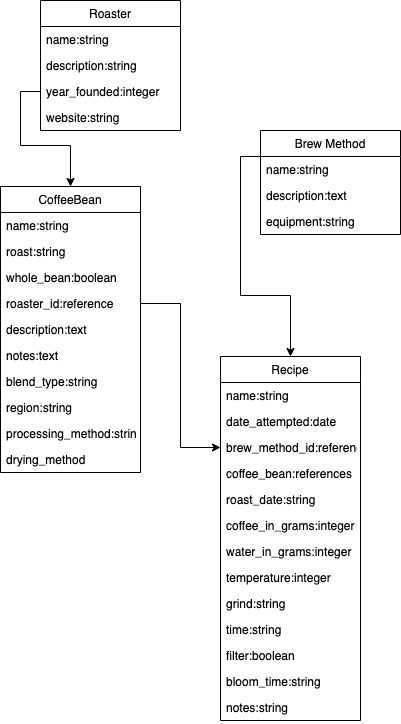

The diagram above was exported from draw.io. Its source (the exported page's mxGraphModel, read from the mxfile embedded in the PNG):
<mxGraphModel dx="125" dy="189" grid="1" gridSize="10" guides="1" tooltips="1" connect="1" arrows="1" fold="1" page="1" pageScale="1" pageWidth="850" pageHeight="1100" math="0" shadow="0">
  <root>
    <mxCell id="0" />
    <mxCell id="1" parent="0" />
    <mxCell id="22" style="edgeStyle=orthogonalEdgeStyle;rounded=0;orthogonalLoop=1;jettySize=auto;html=1;exitX=0;exitY=0.25;exitDx=0;exitDy=0;entryX=0.5;entryY=0;entryDx=0;entryDy=0;" parent="1" source="6" target="14" edge="1">
      <mxGeometry relative="1" as="geometry" />
    </mxCell>
    <mxCell id="6" value="Brew Method" style="swimlane;fontStyle=0;childLayout=stackLayout;horizontal=1;startSize=26;horizontalStack=0;resizeParent=1;resizeParentMax=0;resizeLast=0;collapsible=1;marginBottom=0;" parent="1" vertex="1">
      <mxGeometry x="300" y="144" width="140" height="104" as="geometry" />
    </mxCell>
    <mxCell id="7" value="name:string" style="text;strokeColor=none;fillColor=none;align=left;verticalAlign=top;spacingLeft=4;spacingRight=4;overflow=hidden;rotatable=0;points=[[0,0.5],[1,0.5]];portConstraint=eastwest;" parent="6" vertex="1">
      <mxGeometry y="26" width="140" height="26" as="geometry" />
    </mxCell>
    <mxCell id="8" value="description:text" style="text;strokeColor=none;fillColor=none;align=left;verticalAlign=top;spacingLeft=4;spacingRight=4;overflow=hidden;rotatable=0;points=[[0,0.5],[1,0.5]];portConstraint=eastwest;" parent="6" vertex="1">
      <mxGeometry y="52" width="140" height="26" as="geometry" />
    </mxCell>
    <mxCell id="9" value="equipment:string" style="text;strokeColor=none;fillColor=none;align=left;verticalAlign=top;spacingLeft=4;spacingRight=4;overflow=hidden;rotatable=0;points=[[0,0.5],[1,0.5]];portConstraint=eastwest;" parent="6" vertex="1">
      <mxGeometry y="78" width="140" height="26" as="geometry" />
    </mxCell>
    <mxCell id="10" value="Roaster" style="swimlane;fontStyle=0;childLayout=stackLayout;horizontal=1;startSize=26;horizontalStack=0;resizeParent=1;resizeParentMax=0;resizeLast=0;collapsible=1;marginBottom=0;" parent="1" vertex="1">
      <mxGeometry x="80" y="14" width="140" height="130" as="geometry" />
    </mxCell>
    <mxCell id="11" value="name:string" style="text;strokeColor=none;fillColor=none;align=left;verticalAlign=top;spacingLeft=4;spacingRight=4;overflow=hidden;rotatable=0;points=[[0,0.5],[1,0.5]];portConstraint=eastwest;" parent="10" vertex="1">
      <mxGeometry y="26" width="140" height="26" as="geometry" />
    </mxCell>
    <mxCell id="12" value="description:string" style="text;strokeColor=none;fillColor=none;align=left;verticalAlign=top;spacingLeft=4;spacingRight=4;overflow=hidden;rotatable=0;points=[[0,0.5],[1,0.5]];portConstraint=eastwest;" parent="10" vertex="1">
      <mxGeometry y="52" width="140" height="26" as="geometry" />
    </mxCell>
    <mxCell id="13" value="year_founded:integer" style="text;strokeColor=none;fillColor=none;align=left;verticalAlign=top;spacingLeft=4;spacingRight=4;overflow=hidden;rotatable=0;points=[[0,0.5],[1,0.5]];portConstraint=eastwest;" parent="10" vertex="1">
      <mxGeometry y="78" width="140" height="26" as="geometry" />
    </mxCell>
    <mxCell id="36" value="website:string" style="text;strokeColor=none;fillColor=none;align=left;verticalAlign=top;spacingLeft=4;spacingRight=4;overflow=hidden;rotatable=0;points=[[0,0.5],[1,0.5]];portConstraint=eastwest;" parent="10" vertex="1">
      <mxGeometry y="104" width="140" height="26" as="geometry" />
    </mxCell>
    <mxCell id="14" value="Recipe" style="swimlane;fontStyle=0;childLayout=stackLayout;horizontal=1;startSize=26;horizontalStack=0;resizeParent=1;resizeParentMax=0;resizeLast=0;collapsible=1;marginBottom=0;" parent="1" vertex="1">
      <mxGeometry x="260" y="370" width="140" height="364" as="geometry" />
    </mxCell>
    <mxCell id="15" value="name:string" style="text;strokeColor=none;fillColor=none;align=left;verticalAlign=top;spacingLeft=4;spacingRight=4;overflow=hidden;rotatable=0;points=[[0,0.5],[1,0.5]];portConstraint=eastwest;" parent="14" vertex="1">
      <mxGeometry y="26" width="140" height="26" as="geometry" />
    </mxCell>
    <mxCell id="47" value="date_attempted:date" style="text;strokeColor=none;fillColor=none;align=left;verticalAlign=top;spacingLeft=4;spacingRight=4;overflow=hidden;rotatable=0;points=[[0,0.5],[1,0.5]];portConstraint=eastwest;" parent="14" vertex="1">
      <mxGeometry y="52" width="140" height="26" as="geometry" />
    </mxCell>
    <mxCell id="16" value="brew_method_id:reference" style="text;strokeColor=none;fillColor=none;align=left;verticalAlign=top;spacingLeft=4;spacingRight=4;overflow=hidden;rotatable=0;points=[[0,0.5],[1,0.5]];portConstraint=eastwest;" parent="14" vertex="1">
      <mxGeometry y="78" width="140" height="26" as="geometry" />
    </mxCell>
    <mxCell id="39" value="coffee_bean:references" style="text;strokeColor=none;fillColor=none;align=left;verticalAlign=top;spacingLeft=4;spacingRight=4;overflow=hidden;rotatable=0;points=[[0,0.5],[1,0.5]];portConstraint=eastwest;" parent="14" vertex="1">
      <mxGeometry y="104" width="140" height="26" as="geometry" />
    </mxCell>
    <mxCell id="42" value="roast_date:string" style="text;strokeColor=none;fillColor=none;align=left;verticalAlign=top;spacingLeft=4;spacingRight=4;overflow=hidden;rotatable=0;points=[[0,0.5],[1,0.5]];portConstraint=eastwest;" parent="14" vertex="1">
      <mxGeometry y="130" width="140" height="26" as="geometry" />
    </mxCell>
    <mxCell id="46" value="coffee_in_grams:integer" style="text;strokeColor=none;fillColor=none;align=left;verticalAlign=top;spacingLeft=4;spacingRight=4;overflow=hidden;rotatable=0;points=[[0,0.5],[1,0.5]];portConstraint=eastwest;" parent="14" vertex="1">
      <mxGeometry y="156" width="140" height="26" as="geometry" />
    </mxCell>
    <mxCell id="38" value="water_in_grams:integer" style="text;strokeColor=none;fillColor=none;align=left;verticalAlign=top;spacingLeft=4;spacingRight=4;overflow=hidden;rotatable=0;points=[[0,0.5],[1,0.5]];portConstraint=eastwest;" parent="14" vertex="1">
      <mxGeometry y="182" width="140" height="26" as="geometry" />
    </mxCell>
    <mxCell id="37" value="temperature:integer" style="text;strokeColor=none;fillColor=none;align=left;verticalAlign=top;spacingLeft=4;spacingRight=4;overflow=hidden;rotatable=0;points=[[0,0.5],[1,0.5]];portConstraint=eastwest;" parent="14" vertex="1">
      <mxGeometry y="208" width="140" height="26" as="geometry" />
    </mxCell>
    <mxCell id="17" value="grind:string" style="text;strokeColor=none;fillColor=none;align=left;verticalAlign=top;spacingLeft=4;spacingRight=4;overflow=hidden;rotatable=0;points=[[0,0.5],[1,0.5]];portConstraint=eastwest;" parent="14" vertex="1">
      <mxGeometry y="234" width="140" height="26" as="geometry" />
    </mxCell>
    <mxCell id="40" value="time:string" style="text;strokeColor=none;fillColor=none;align=left;verticalAlign=top;spacingLeft=4;spacingRight=4;overflow=hidden;rotatable=0;points=[[0,0.5],[1,0.5]];portConstraint=eastwest;" parent="14" vertex="1">
      <mxGeometry y="260" width="140" height="26" as="geometry" />
    </mxCell>
    <mxCell id="43" value="filter:boolean" style="text;strokeColor=none;fillColor=none;align=left;verticalAlign=top;spacingLeft=4;spacingRight=4;overflow=hidden;rotatable=0;points=[[0,0.5],[1,0.5]];portConstraint=eastwest;" parent="14" vertex="1">
      <mxGeometry y="286" width="140" height="26" as="geometry" />
    </mxCell>
    <mxCell id="44" value="bloom_time:string" style="text;strokeColor=none;fillColor=none;align=left;verticalAlign=top;spacingLeft=4;spacingRight=4;overflow=hidden;rotatable=0;points=[[0,0.5],[1,0.5]];portConstraint=eastwest;" parent="14" vertex="1">
      <mxGeometry y="312" width="140" height="26" as="geometry" />
    </mxCell>
    <mxCell id="48" value="notes:string" style="text;strokeColor=none;fillColor=none;align=left;verticalAlign=top;spacingLeft=4;spacingRight=4;overflow=hidden;rotatable=0;points=[[0,0.5],[1,0.5]];portConstraint=eastwest;" parent="14" vertex="1">
      <mxGeometry y="338" width="140" height="26" as="geometry" />
    </mxCell>
    <mxCell id="2" value="CoffeeBean" style="swimlane;fontStyle=0;childLayout=stackLayout;horizontal=1;startSize=26;horizontalStack=0;resizeParent=1;resizeParentMax=0;resizeLast=0;collapsible=1;marginBottom=0;" parent="1" vertex="1">
      <mxGeometry x="40" y="200" width="140" height="286" as="geometry" />
    </mxCell>
    <mxCell id="3" value="name:string" style="text;strokeColor=none;fillColor=none;align=left;verticalAlign=top;spacingLeft=4;spacingRight=4;overflow=hidden;rotatable=0;points=[[0,0.5],[1,0.5]];portConstraint=eastwest;" parent="2" vertex="1">
      <mxGeometry y="26" width="140" height="26" as="geometry" />
    </mxCell>
    <mxCell id="5" value="roast:string" style="text;strokeColor=none;fillColor=none;align=left;verticalAlign=top;spacingLeft=4;spacingRight=4;overflow=hidden;rotatable=0;points=[[0,0.5],[1,0.5]];portConstraint=eastwest;" parent="2" vertex="1">
      <mxGeometry y="52" width="140" height="26" as="geometry" />
    </mxCell>
    <mxCell id="27" value="whole_bean:boolean" style="text;strokeColor=none;fillColor=none;align=left;verticalAlign=top;spacingLeft=4;spacingRight=4;overflow=hidden;rotatable=0;points=[[0,0.5],[1,0.5]];portConstraint=eastwest;" parent="2" vertex="1">
      <mxGeometry y="78" width="140" height="26" as="geometry" />
    </mxCell>
    <mxCell id="4" value="roaster_id:reference" style="text;strokeColor=none;fillColor=none;align=left;verticalAlign=top;spacingLeft=4;spacingRight=4;overflow=hidden;rotatable=0;points=[[0,0.5],[1,0.5]];portConstraint=eastwest;" parent="2" vertex="1">
      <mxGeometry y="104" width="140" height="26" as="geometry" />
    </mxCell>
    <mxCell id="29" value="description:text" style="text;strokeColor=none;fillColor=none;align=left;verticalAlign=top;spacingLeft=4;spacingRight=4;overflow=hidden;rotatable=0;points=[[0,0.5],[1,0.5]];portConstraint=eastwest;" parent="2" vertex="1">
      <mxGeometry y="130" width="140" height="26" as="geometry" />
    </mxCell>
    <mxCell id="30" value="notes:text" style="text;strokeColor=none;fillColor=none;align=left;verticalAlign=top;spacingLeft=4;spacingRight=4;overflow=hidden;rotatable=0;points=[[0,0.5],[1,0.5]];portConstraint=eastwest;" parent="2" vertex="1">
      <mxGeometry y="156" width="140" height="26" as="geometry" />
    </mxCell>
    <mxCell id="31" value="blend_type:string" style="text;strokeColor=none;fillColor=none;align=left;verticalAlign=top;spacingLeft=4;spacingRight=4;overflow=hidden;rotatable=0;points=[[0,0.5],[1,0.5]];portConstraint=eastwest;" parent="2" vertex="1">
      <mxGeometry y="182" width="140" height="26" as="geometry" />
    </mxCell>
    <mxCell id="32" value="region:string" style="text;strokeColor=none;fillColor=none;align=left;verticalAlign=top;spacingLeft=4;spacingRight=4;overflow=hidden;rotatable=0;points=[[0,0.5],[1,0.5]];portConstraint=eastwest;" parent="2" vertex="1">
      <mxGeometry y="208" width="140" height="26" as="geometry" />
    </mxCell>
    <mxCell id="33" value="processing_method:string" style="text;strokeColor=none;fillColor=none;align=left;verticalAlign=top;spacingLeft=4;spacingRight=4;overflow=hidden;rotatable=0;points=[[0,0.5],[1,0.5]];portConstraint=eastwest;" parent="2" vertex="1">
      <mxGeometry y="234" width="140" height="26" as="geometry" />
    </mxCell>
    <mxCell id="34" value="drying_method" style="text;strokeColor=none;fillColor=none;align=left;verticalAlign=top;spacingLeft=4;spacingRight=4;overflow=hidden;rotatable=0;points=[[0,0.5],[1,0.5]];portConstraint=eastwest;" parent="2" vertex="1">
      <mxGeometry y="260" width="140" height="26" as="geometry" />
    </mxCell>
    <mxCell id="19" style="edgeStyle=orthogonalEdgeStyle;rounded=0;orthogonalLoop=1;jettySize=auto;html=1;exitX=1;exitY=0.5;exitDx=0;exitDy=0;entryX=0;entryY=0.5;entryDx=0;entryDy=0;" parent="1" source="4" target="16" edge="1">
      <mxGeometry relative="1" as="geometry" />
    </mxCell>
    <mxCell id="20" style="edgeStyle=orthogonalEdgeStyle;rounded=0;orthogonalLoop=1;jettySize=auto;html=1;exitX=0;exitY=0.5;exitDx=0;exitDy=0;" parent="1" source="13" target="2" edge="1">
      <mxGeometry relative="1" as="geometry" />
    </mxCell>
  </root>
</mxGraphModel>